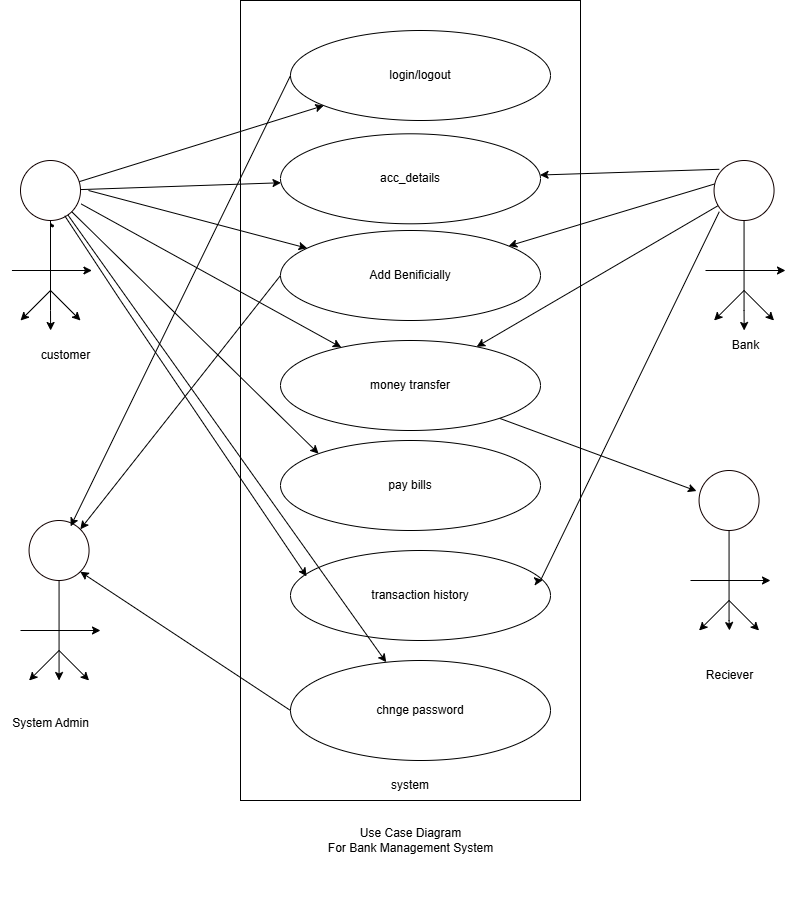

The diagram above was exported from draw.io. Its source (the exported page's mxGraphModel, read from the mxfile embedded in the PNG):
<mxGraphModel dx="972" dy="521" grid="1" gridSize="10" guides="1" tooltips="1" connect="1" arrows="1" fold="1" page="1" pageScale="1" pageWidth="850" pageHeight="1100" math="0" shadow="0">
  <root>
    <mxCell id="0" />
    <mxCell id="1" parent="0" />
    <mxCell id="tJXlUuqZVkrL6_C1DTsT-10" value="" style="whiteSpace=wrap;html=1;" vertex="1" parent="1">
      <mxGeometry x="280" y="40" width="340" height="800" as="geometry" />
    </mxCell>
    <mxCell id="tJXlUuqZVkrL6_C1DTsT-95" style="edgeStyle=none;rounded=0;orthogonalLoop=1;jettySize=auto;html=1;entryX=-0.043;entryY=0.342;entryDx=0;entryDy=0;entryPerimeter=0;" edge="1" parent="1" source="tJXlUuqZVkrL6_C1DTsT-2" target="tJXlUuqZVkrL6_C1DTsT-91">
      <mxGeometry relative="1" as="geometry">
        <mxPoint x="629.9999999999998" y="470" as="targetPoint" />
      </mxGeometry>
    </mxCell>
    <mxCell id="tJXlUuqZVkrL6_C1DTsT-2" value="money transfer" style="ellipse;whiteSpace=wrap;html=1;" vertex="1" parent="1">
      <mxGeometry x="320" y="380" width="260" height="90" as="geometry" />
    </mxCell>
    <mxCell id="tJXlUuqZVkrL6_C1DTsT-3" value="acc_details" style="ellipse;whiteSpace=wrap;html=1;" vertex="1" parent="1">
      <mxGeometry x="320" y="173.3" width="260" height="90" as="geometry" />
    </mxCell>
    <mxCell id="tJXlUuqZVkrL6_C1DTsT-140" style="edgeStyle=none;rounded=0;orthogonalLoop=1;jettySize=auto;html=1;exitX=0;exitY=0.5;exitDx=0;exitDy=0;entryX=1;entryY=0;entryDx=0;entryDy=0;" edge="1" parent="1" source="tJXlUuqZVkrL6_C1DTsT-4" target="tJXlUuqZVkrL6_C1DTsT-97">
      <mxGeometry relative="1" as="geometry" />
    </mxCell>
    <mxCell id="tJXlUuqZVkrL6_C1DTsT-4" value="Add Benificially" style="ellipse;whiteSpace=wrap;html=1;" vertex="1" parent="1">
      <mxGeometry x="320" y="270" width="260" height="90" as="geometry" />
    </mxCell>
    <mxCell id="tJXlUuqZVkrL6_C1DTsT-137" style="edgeStyle=none;rounded=0;orthogonalLoop=1;jettySize=auto;html=1;exitX=0;exitY=0.5;exitDx=0;exitDy=0;entryX=1;entryY=1;entryDx=0;entryDy=0;" edge="1" parent="1" source="tJXlUuqZVkrL6_C1DTsT-5" target="tJXlUuqZVkrL6_C1DTsT-97">
      <mxGeometry relative="1" as="geometry" />
    </mxCell>
    <mxCell id="tJXlUuqZVkrL6_C1DTsT-5" value="chnge password" style="ellipse;whiteSpace=wrap;html=1;" vertex="1" parent="1">
      <mxGeometry x="330" y="700" width="260" height="100" as="geometry" />
    </mxCell>
    <mxCell id="tJXlUuqZVkrL6_C1DTsT-6" value="pay bills" style="ellipse;whiteSpace=wrap;html=1;" vertex="1" parent="1">
      <mxGeometry x="320" y="480" width="260" height="90" as="geometry" />
    </mxCell>
    <mxCell id="tJXlUuqZVkrL6_C1DTsT-7" value="transaction history" style="ellipse;whiteSpace=wrap;html=1;" vertex="1" parent="1">
      <mxGeometry x="330" y="590" width="260" height="90" as="geometry" />
    </mxCell>
    <mxCell id="tJXlUuqZVkrL6_C1DTsT-1" value="login/logout" style="ellipse;whiteSpace=wrap;html=1;" vertex="1" parent="1">
      <mxGeometry x="330" y="70" width="260" height="90" as="geometry" />
    </mxCell>
    <mxCell id="tJXlUuqZVkrL6_C1DTsT-27" style="edgeStyle=none;rounded=0;orthogonalLoop=1;jettySize=auto;html=1;" edge="1" parent="1" source="tJXlUuqZVkrL6_C1DTsT-12" target="tJXlUuqZVkrL6_C1DTsT-1">
      <mxGeometry relative="1" as="geometry">
        <mxPoint x="260" y="320" as="targetPoint" />
      </mxGeometry>
    </mxCell>
    <mxCell id="tJXlUuqZVkrL6_C1DTsT-29" style="edgeStyle=none;rounded=0;orthogonalLoop=1;jettySize=auto;html=1;" edge="1" parent="1" source="tJXlUuqZVkrL6_C1DTsT-12" target="tJXlUuqZVkrL6_C1DTsT-3">
      <mxGeometry relative="1" as="geometry">
        <mxPoint x="249.99999999999977" y="240" as="targetPoint" />
      </mxGeometry>
    </mxCell>
    <mxCell id="tJXlUuqZVkrL6_C1DTsT-72" style="edgeStyle=none;rounded=0;orthogonalLoop=1;jettySize=auto;html=1;exitX=0.5;exitY=1;exitDx=0;exitDy=0;" edge="1" parent="1" source="tJXlUuqZVkrL6_C1DTsT-12">
      <mxGeometry relative="1" as="geometry">
        <mxPoint x="90.11764705882365" y="370" as="targetPoint" />
        <Array as="points">
          <mxPoint x="90" y="350" />
        </Array>
      </mxGeometry>
    </mxCell>
    <mxCell id="tJXlUuqZVkrL6_C1DTsT-12" value="" style="ellipse;whiteSpace=wrap;html=1;strokeColor=#110000;" vertex="1" parent="1">
      <mxGeometry x="60" y="200" width="60" height="60" as="geometry" />
    </mxCell>
    <mxCell id="tJXlUuqZVkrL6_C1DTsT-20" style="edgeStyle=none;rounded=0;orthogonalLoop=1;jettySize=auto;html=1;exitX=0;exitY=0.5;exitDx=0;exitDy=0;" edge="1" parent="1" source="tJXlUuqZVkrL6_C1DTsT-12" target="tJXlUuqZVkrL6_C1DTsT-12">
      <mxGeometry relative="1" as="geometry" />
    </mxCell>
    <mxCell id="tJXlUuqZVkrL6_C1DTsT-30" style="edgeStyle=none;rounded=0;orthogonalLoop=1;jettySize=auto;html=1;" edge="1" parent="1" target="tJXlUuqZVkrL6_C1DTsT-4">
      <mxGeometry relative="1" as="geometry">
        <mxPoint x="128" y="230" as="sourcePoint" />
        <mxPoint x="359" y="147" as="targetPoint" />
      </mxGeometry>
    </mxCell>
    <mxCell id="tJXlUuqZVkrL6_C1DTsT-31" style="edgeStyle=none;rounded=0;orthogonalLoop=1;jettySize=auto;html=1;exitX=1.012;exitY=0.725;exitDx=0;exitDy=0;exitPerimeter=0;" edge="1" parent="1" source="tJXlUuqZVkrL6_C1DTsT-12" target="tJXlUuqZVkrL6_C1DTsT-2">
      <mxGeometry relative="1" as="geometry">
        <mxPoint x="138" y="240" as="sourcePoint" />
        <mxPoint x="369" y="157" as="targetPoint" />
      </mxGeometry>
    </mxCell>
    <mxCell id="tJXlUuqZVkrL6_C1DTsT-32" style="edgeStyle=none;rounded=0;orthogonalLoop=1;jettySize=auto;html=1;entryX=0;entryY=0;entryDx=0;entryDy=0;exitX=1;exitY=1;exitDx=0;exitDy=0;" edge="1" parent="1" source="tJXlUuqZVkrL6_C1DTsT-12" target="tJXlUuqZVkrL6_C1DTsT-6">
      <mxGeometry relative="1" as="geometry">
        <mxPoint x="148" y="250" as="sourcePoint" />
        <mxPoint x="379" y="167" as="targetPoint" />
      </mxGeometry>
    </mxCell>
    <mxCell id="tJXlUuqZVkrL6_C1DTsT-33" style="edgeStyle=none;rounded=0;orthogonalLoop=1;jettySize=auto;html=1;entryX=0.062;entryY=0.287;entryDx=0;entryDy=0;entryPerimeter=0;exitX=0.737;exitY=0.921;exitDx=0;exitDy=0;exitPerimeter=0;" edge="1" parent="1" source="tJXlUuqZVkrL6_C1DTsT-12" target="tJXlUuqZVkrL6_C1DTsT-7">
      <mxGeometry relative="1" as="geometry">
        <mxPoint x="140" y="260" as="sourcePoint" />
        <mxPoint x="389" y="177" as="targetPoint" />
        <Array as="points">
          <mxPoint x="160" y="340" />
        </Array>
      </mxGeometry>
    </mxCell>
    <mxCell id="tJXlUuqZVkrL6_C1DTsT-34" style="edgeStyle=none;rounded=0;orthogonalLoop=1;jettySize=auto;html=1;" edge="1" parent="1" source="tJXlUuqZVkrL6_C1DTsT-12" target="tJXlUuqZVkrL6_C1DTsT-5">
      <mxGeometry relative="1" as="geometry">
        <mxPoint x="120" y="260" as="sourcePoint" />
        <mxPoint x="399" y="187" as="targetPoint" />
      </mxGeometry>
    </mxCell>
    <mxCell id="tJXlUuqZVkrL6_C1DTsT-35" value="customer" style="text;html=1;align=center;verticalAlign=middle;resizable=0;points=[];autosize=1;strokeColor=none;fillColor=none;" vertex="1" parent="1">
      <mxGeometry x="70" y="380" width="70" height="30" as="geometry" />
    </mxCell>
    <mxCell id="tJXlUuqZVkrL6_C1DTsT-36" value="system" style="text;strokeColor=none;align=center;fillColor=none;html=1;verticalAlign=middle;whiteSpace=wrap;rounded=0;" vertex="1" parent="1">
      <mxGeometry x="420" y="790" width="60" height="70" as="geometry" />
    </mxCell>
    <mxCell id="tJXlUuqZVkrL6_C1DTsT-48" style="edgeStyle=none;rounded=0;orthogonalLoop=1;jettySize=auto;html=1;exitX=0;exitY=0;exitDx=0;exitDy=0;" edge="1" parent="1" target="tJXlUuqZVkrL6_C1DTsT-3">
      <mxGeometry relative="1" as="geometry">
        <mxPoint x="758.7867965644036" y="208.78679656440374" as="sourcePoint" />
      </mxGeometry>
    </mxCell>
    <mxCell id="tJXlUuqZVkrL6_C1DTsT-49" style="edgeStyle=none;rounded=0;orthogonalLoop=1;jettySize=auto;html=1;exitX=0;exitY=0;exitDx=0;exitDy=0;" edge="1" parent="1" target="tJXlUuqZVkrL6_C1DTsT-4">
      <mxGeometry relative="1" as="geometry">
        <mxPoint x="769" y="219" as="sourcePoint" />
        <mxPoint x="579" y="210" as="targetPoint" />
      </mxGeometry>
    </mxCell>
    <mxCell id="tJXlUuqZVkrL6_C1DTsT-50" style="edgeStyle=none;rounded=0;orthogonalLoop=1;jettySize=auto;html=1;exitX=0;exitY=1;exitDx=0;exitDy=0;" edge="1" parent="1" target="tJXlUuqZVkrL6_C1DTsT-7">
      <mxGeometry relative="1" as="geometry">
        <mxPoint x="758.7867965644036" y="251.21320343559626" as="sourcePoint" />
        <mxPoint x="589" y="220" as="targetPoint" />
        <Array as="points">
          <mxPoint x="580" y="620" />
        </Array>
      </mxGeometry>
    </mxCell>
    <mxCell id="tJXlUuqZVkrL6_C1DTsT-57" value="Bank" style="text;html=1;align=center;verticalAlign=middle;resizable=0;points=[];autosize=1;strokeColor=none;fillColor=none;" vertex="1" parent="1">
      <mxGeometry x="760" y="370" width="50" height="30" as="geometry" />
    </mxCell>
    <mxCell id="tJXlUuqZVkrL6_C1DTsT-59" value="Reciever" style="text;html=1;align=center;verticalAlign=middle;resizable=0;points=[];autosize=1;strokeColor=none;fillColor=none;" vertex="1" parent="1">
      <mxGeometry x="733.56" y="700" width="70" height="30" as="geometry" />
    </mxCell>
    <mxCell id="tJXlUuqZVkrL6_C1DTsT-63" value="" style="shape=stencil(lZbdUttADIWfxrdnpNX+XlN4D2YIjYc0YUKg5e3R1mOIlkSd3vnv88pHR8c7yc3L9v55MwV6OR0PT5vf88NpO8mPKYR5v90c55MeTXI7yc3j4bj5eTy87h+W8+f7/mQ/+nV462/4s3CNUEKnAr0vV2JCan+v3C3Abt6fAxmlGCAJWnWAhsoGyIKaXSCJAUoEeyUltGyAqis4QG2IFmiMFh1AVbIltYLE14FCyFYlJgLRdSITJNolGtiRKRGq7ZzqQE4jooBtI2oFO4BUkAVK84EMsrrmBhIHKGMjUkV1VIphXCGqW5zO6W1pFggITklaQK4G0CKzs0KuaMkCGSE53lARrZlU6OB8dG+TXUFbGfyBoGFG6V8zykPjCLFcB87c/OkNWoPh8hI6MBbQofJa3UdysGtbX3FZJh36YUg1GJySeqzYkr6i53KrBeXbjFYnBjQa6wBofHozmhCHoVZZHTN1QP4HkDima09Dx0whrm7+BBKyE0yc1rQ+i43ofHRBtW4tDHHaEMYwzrym7cXn1ar2AxKvKXLteWuLSODg1ZNsYgRfUc0TWz831xQcR4GYkZweBxmBBHEmRz0x/Bm0AY6garpBofHfpgdfO47HebdbNizn98cdil5adjdy+wE=);lineShape=1;strokeColor=default;" vertex="1" parent="1">
      <mxGeometry x="89.95665289454473" y="263.300541845249" width="2.9583796943977765" height="2.967455013652478" as="geometry" />
    </mxCell>
    <mxCell id="tJXlUuqZVkrL6_C1DTsT-75" value="" style="edgeStyle=none;orthogonalLoop=1;jettySize=auto;html=1;rounded=0;" edge="1" parent="1">
      <mxGeometry width="80" relative="1" as="geometry">
        <mxPoint x="51.44" y="310" as="sourcePoint" />
        <mxPoint x="131.44" y="310" as="targetPoint" />
        <Array as="points" />
      </mxGeometry>
    </mxCell>
    <mxCell id="tJXlUuqZVkrL6_C1DTsT-76" value="" style="edgeStyle=none;orthogonalLoop=1;jettySize=auto;html=1;rounded=0;" edge="1" parent="1">
      <mxGeometry width="80" relative="1" as="geometry">
        <mxPoint x="90" y="330" as="sourcePoint" />
        <mxPoint x="120" y="360" as="targetPoint" />
        <Array as="points" />
      </mxGeometry>
    </mxCell>
    <mxCell id="tJXlUuqZVkrL6_C1DTsT-81" value="" style="edgeStyle=none;orthogonalLoop=1;jettySize=auto;html=1;rounded=0;" edge="1" parent="1">
      <mxGeometry width="80" relative="1" as="geometry">
        <mxPoint x="90" y="330" as="sourcePoint" />
        <mxPoint x="60" y="360" as="targetPoint" />
        <Array as="points" />
      </mxGeometry>
    </mxCell>
    <mxCell id="tJXlUuqZVkrL6_C1DTsT-85" style="edgeStyle=none;rounded=0;orthogonalLoop=1;jettySize=auto;html=1;exitX=0.5;exitY=1;exitDx=0;exitDy=0;" edge="1" parent="1" source="tJXlUuqZVkrL6_C1DTsT-86">
      <mxGeometry relative="1" as="geometry">
        <mxPoint x="783.6776470588236" y="370" as="targetPoint" />
        <Array as="points">
          <mxPoint x="783.56" y="350" />
        </Array>
      </mxGeometry>
    </mxCell>
    <mxCell id="tJXlUuqZVkrL6_C1DTsT-96" style="edgeStyle=none;rounded=0;orthogonalLoop=1;jettySize=auto;html=1;" edge="1" parent="1" source="tJXlUuqZVkrL6_C1DTsT-86" target="tJXlUuqZVkrL6_C1DTsT-2">
      <mxGeometry relative="1" as="geometry" />
    </mxCell>
    <mxCell id="tJXlUuqZVkrL6_C1DTsT-86" value="" style="ellipse;whiteSpace=wrap;html=1;strokeColor=#110000;" vertex="1" parent="1">
      <mxGeometry x="753.56" y="200" width="60" height="60" as="geometry" />
    </mxCell>
    <mxCell id="tJXlUuqZVkrL6_C1DTsT-87" value="" style="edgeStyle=none;orthogonalLoop=1;jettySize=auto;html=1;rounded=0;" edge="1" parent="1">
      <mxGeometry width="80" relative="1" as="geometry">
        <mxPoint x="745" y="310" as="sourcePoint" />
        <mxPoint x="825" y="310" as="targetPoint" />
        <Array as="points" />
      </mxGeometry>
    </mxCell>
    <mxCell id="tJXlUuqZVkrL6_C1DTsT-88" value="" style="edgeStyle=none;orthogonalLoop=1;jettySize=auto;html=1;rounded=0;" edge="1" parent="1">
      <mxGeometry width="80" relative="1" as="geometry">
        <mxPoint x="783.56" y="330" as="sourcePoint" />
        <mxPoint x="813.56" y="360" as="targetPoint" />
        <Array as="points" />
      </mxGeometry>
    </mxCell>
    <mxCell id="tJXlUuqZVkrL6_C1DTsT-89" value="" style="edgeStyle=none;orthogonalLoop=1;jettySize=auto;html=1;rounded=0;" edge="1" parent="1">
      <mxGeometry width="80" relative="1" as="geometry">
        <mxPoint x="783.56" y="330" as="sourcePoint" />
        <mxPoint x="753.56" y="360" as="targetPoint" />
        <Array as="points" />
      </mxGeometry>
    </mxCell>
    <mxCell id="tJXlUuqZVkrL6_C1DTsT-90" value="&lt;span style=&quot;color: rgba(0, 0, 0, 0); font-family: monospace; font-size: 0px; text-align: start; background-color: rgb(236, 236, 236);&quot;&gt;%3CmxGraphModel%3E%3Croot%3E%3CmxCell%20id%3D%220%22%2F%3E%3CmxCell%20id%3D%221%22%20parent%3D%220%22%2F%3E%3CmxCell%20id%3D%222%22%20value%3D%22%22%20style%3D%22ellipse%3BwhiteSpace%3Dwrap%3Bhtml%3D1%3BstrokeColor%3D%23110000%3B%22%20vertex%3D%221%22%20parent%3D%221%22%3E%3CmxGeometry%20x%3D%22738.56%22%20y%3D%22510%22%20width%3D%2260%22%20height%3D%2260%22%20as%3D%22geometry%22%2F%3E%3C%2FmxCell%3E%3CmxCell%20id%3D%223%22%20value%3D%22%22%20style%3D%22edgeStyle%3Dnone%3BorthogonalLoop%3D1%3BjettySize%3Dauto%3Bhtml%3D1%3Brounded%3D0%3B%22%20edge%3D%221%22%20parent%3D%221%22%3E%3CmxGeometry%20width%3D%2280%22%20relative%3D%221%22%20as%3D%22geometry%22%3E%3CmxPoint%20x%3D%22730%22%20y%3D%22620%22%20as%3D%22sourcePoint%22%2F%3E%3CmxPoint%20x%3D%22810%22%20y%3D%22620%22%20as%3D%22targetPoint%22%2F%3E%3CArray%20as%3D%22points%22%2F%3E%3C%2FmxGeometry%3E%3C%2FmxCell%3E%3CmxCell%20id%3D%224%22%20value%3D%22%22%20style%3D%22edgeStyle%3Dnone%3BorthogonalLoop%3D1%3BjettySize%3Dauto%3Bhtml%3D1%3Brounded%3D0%3B%22%20edge%3D%221%22%20parent%3D%221%22%3E%3CmxGeometry%20width%3D%2280%22%20relative%3D%221%22%20as%3D%22geometry%22%3E%3CmxPoint%20x%3D%22768.56%22%20y%3D%22640%22%20as%3D%22sourcePoint%22%2F%3E%3CmxPoint%20x%3D%22798.56%22%20y%3D%22670%22%20as%3D%22targetPoint%22%2F%3E%3CArray%20as%3D%22points%22%2F%3E%3C%2FmxGeometry%3E%3C%2FmxCell%3E%3CmxCell%20id%3D%225%22%20value%3D%22%22%20style%3D%22edgeStyle%3Dnone%3BorthogonalLoop%3D1%3BjettySize%3Dauto%3Bhtml%3D1%3Brounded%3D0%3B%22%20edge%3D%221%22%20parent%3D%221%22%3E%3CmxGeometry%20width%3D%2280%22%20relative%3D%221%22%20as%3D%22geometry%22%3E%3CmxPoint%20x%3D%22768.56%22%20y%3D%22640%22%20as%3D%22sourcePoint%22%2F%3E%3CmxPoint%20x%3D%22738.56%22%20y%3D%22670%22%20as%3D%22targetPoint%22%2F%3E%3CArray%20as%3D%22points%22%2F%3E%3C%2FmxGeometry%3E%3C%2FmxCell%3E%3C%2Froot%3E%3C%2FmxGraphModel%3E&lt;/span&gt;" style="edgeStyle=none;rounded=0;orthogonalLoop=1;jettySize=auto;html=1;exitX=0.5;exitY=1;exitDx=0;exitDy=0;" edge="1" parent="1" source="tJXlUuqZVkrL6_C1DTsT-91">
      <mxGeometry relative="1" as="geometry">
        <mxPoint x="769" y="670" as="targetPoint" />
        <Array as="points">
          <mxPoint x="768.56" y="660" />
        </Array>
      </mxGeometry>
    </mxCell>
    <mxCell id="tJXlUuqZVkrL6_C1DTsT-91" value="" style="ellipse;whiteSpace=wrap;html=1;strokeColor=#110000;" vertex="1" parent="1">
      <mxGeometry x="738.56" y="510" width="60" height="60" as="geometry" />
    </mxCell>
    <mxCell id="tJXlUuqZVkrL6_C1DTsT-92" value="" style="edgeStyle=none;orthogonalLoop=1;jettySize=auto;html=1;rounded=0;" edge="1" parent="1">
      <mxGeometry width="80" relative="1" as="geometry">
        <mxPoint x="730" y="620" as="sourcePoint" />
        <mxPoint x="810" y="620" as="targetPoint" />
        <Array as="points" />
      </mxGeometry>
    </mxCell>
    <mxCell id="tJXlUuqZVkrL6_C1DTsT-93" value="" style="edgeStyle=none;orthogonalLoop=1;jettySize=auto;html=1;rounded=0;" edge="1" parent="1">
      <mxGeometry width="80" relative="1" as="geometry">
        <mxPoint x="768.56" y="640" as="sourcePoint" />
        <mxPoint x="798.56" y="670" as="targetPoint" />
        <Array as="points" />
      </mxGeometry>
    </mxCell>
    <mxCell id="tJXlUuqZVkrL6_C1DTsT-94" value="" style="edgeStyle=none;orthogonalLoop=1;jettySize=auto;html=1;rounded=0;" edge="1" parent="1">
      <mxGeometry width="80" relative="1" as="geometry">
        <mxPoint x="768.56" y="640" as="sourcePoint" />
        <mxPoint x="738.56" y="670" as="targetPoint" />
        <Array as="points" />
      </mxGeometry>
    </mxCell>
    <mxCell id="tJXlUuqZVkrL6_C1DTsT-101" style="edgeStyle=none;rounded=0;orthogonalLoop=1;jettySize=auto;html=1;" edge="1" parent="1" source="tJXlUuqZVkrL6_C1DTsT-97">
      <mxGeometry relative="1" as="geometry">
        <mxPoint x="98.55999999999995" y="720" as="targetPoint" />
      </mxGeometry>
    </mxCell>
    <mxCell id="tJXlUuqZVkrL6_C1DTsT-97" value="" style="ellipse;whiteSpace=wrap;html=1;strokeColor=#110000;" vertex="1" parent="1">
      <mxGeometry x="68.55999999999995" y="560" width="60" height="60" as="geometry" />
    </mxCell>
    <mxCell id="tJXlUuqZVkrL6_C1DTsT-98" value="" style="edgeStyle=none;orthogonalLoop=1;jettySize=auto;html=1;rounded=0;" edge="1" parent="1">
      <mxGeometry width="80" relative="1" as="geometry">
        <mxPoint x="60" y="670" as="sourcePoint" />
        <mxPoint x="140" y="670" as="targetPoint" />
        <Array as="points" />
      </mxGeometry>
    </mxCell>
    <mxCell id="tJXlUuqZVkrL6_C1DTsT-99" value="" style="edgeStyle=none;orthogonalLoop=1;jettySize=auto;html=1;rounded=0;" edge="1" parent="1">
      <mxGeometry width="80" relative="1" as="geometry">
        <mxPoint x="98.55999999999995" y="690" as="sourcePoint" />
        <mxPoint x="128.55999999999995" y="720" as="targetPoint" />
        <Array as="points" />
      </mxGeometry>
    </mxCell>
    <mxCell id="tJXlUuqZVkrL6_C1DTsT-100" value="" style="edgeStyle=none;orthogonalLoop=1;jettySize=auto;html=1;rounded=0;" edge="1" parent="1">
      <mxGeometry width="80" relative="1" as="geometry">
        <mxPoint x="98.55999999999995" y="690" as="sourcePoint" />
        <mxPoint x="68.55999999999995" y="720" as="targetPoint" />
        <Array as="points" />
      </mxGeometry>
    </mxCell>
    <mxCell id="tJXlUuqZVkrL6_C1DTsT-136" value="System Admin" style="text;html=1;align=center;verticalAlign=middle;resizable=0;points=[];autosize=1;strokeColor=none;fillColor=none;" vertex="1" parent="1">
      <mxGeometry x="40" y="748" width="100" height="30" as="geometry" />
    </mxCell>
    <mxCell id="tJXlUuqZVkrL6_C1DTsT-139" style="edgeStyle=none;rounded=0;orthogonalLoop=1;jettySize=auto;html=1;exitX=0;exitY=0.5;exitDx=0;exitDy=0;entryX=0.693;entryY=0.097;entryDx=0;entryDy=0;entryPerimeter=0;" edge="1" parent="1" source="tJXlUuqZVkrL6_C1DTsT-1" target="tJXlUuqZVkrL6_C1DTsT-97">
      <mxGeometry relative="1" as="geometry" />
    </mxCell>
    <mxCell id="tJXlUuqZVkrL6_C1DTsT-143" value="" style="whiteSpace=wrap;html=1;" vertex="1" parent="1">
      <mxGeometry x="660" y="950" width="120" as="geometry" />
    </mxCell>
    <mxCell id="tJXlUuqZVkrL6_C1DTsT-156" value="Use Case Diagram&lt;div&gt;For Bank Management System&lt;/div&gt;" style="text;html=1;align=center;verticalAlign=middle;resizable=0;points=[];autosize=1;strokeColor=none;fillColor=none;" vertex="1" parent="1">
      <mxGeometry x="355" y="860" width="190" height="40" as="geometry" />
    </mxCell>
  </root>
</mxGraphModel>